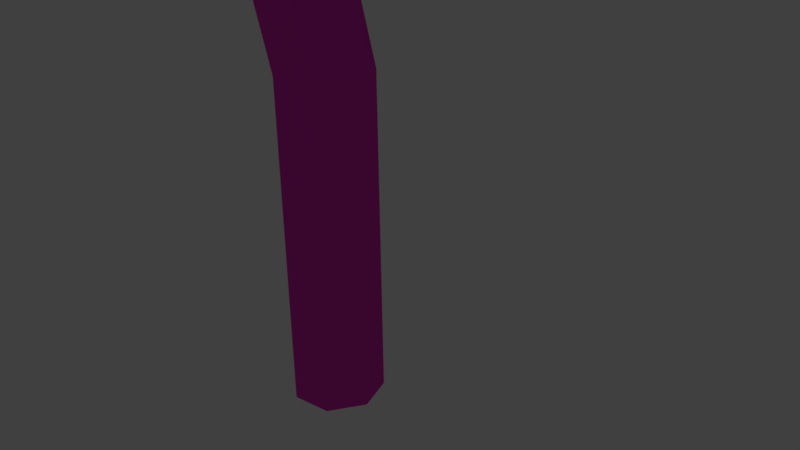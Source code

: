 # Source: Tree_1.blend  (saved by Blender 2.79.0; exported with 4.5.12 LTS)
import bpy
from mathutils import Matrix  # noqa: F401  (used for matrix-valued properties, if any)

bpy.ops.wm.read_factory_settings(use_empty=True)
scene = bpy.context.scene
scene.name = 'Scene'

# ---- collections
col_collection_1 = bpy.data.collections.new('Collection 1'); scene.collection.children.link(col_collection_1)

# ---- materials (node trees are filled in below, after node groups)
mat_wood = bpy.data.materials.new('Wood')
mat_wood.alpha_threshold = 0.0
mat_wood.use_transparent_shadow = False
mat_wood.diffuse_color = (0.8, 0.03754, 0.5345, 1.0)
mat_wood.roughness = 0.5
mat_top = bpy.data.materials.new('Top')
mat_top.alpha_threshold = 0.0
mat_top.use_transparent_shadow = False
mat_top.diffuse_color = (0.06169, 0.8, 0.493, 1.0)
mat_top.roughness = 0.5

# ---- material node trees

# ---- world
world_world = bpy.data.worlds.new('World'); scene.world = world_world
world_world.color = (0.05088, 0.05088, 0.05088)
world_world.use_sun_shadow = False
world_world.sun_shadow_jitter_overblur = 0.0
world_world.cycles.sampling_method = 'MANUAL'

# ---- cameras
cam_camera = bpy.data.cameras.new('Camera')
cam_camera.clip_end = 100.0
cam_camera.lens = 35.0
cam_camera.sensor_width = 32.0
cam_camera.sensor_height = 18.0
cam_camera.ortho_scale = 7.314
cam_camera.dof.focus_distance = 0.0
cam_camera.dof.aperture_fstop = 128.0

# ---- lights
light_lamp = bpy.data.lights.new('Lamp', 'POINT')
light_lamp.transmission_factor = 0.0
light_lamp.cutoff_distance = 30.0
light_lamp.energy = 100.0
light_lamp.shadow_buffer_clip_start = 1.001
light_lamp.shadow_soft_size = 0.1
light_lamp.shadow_maximum_resolution = 0.006
light_lamp.use_absolute_resolution = True

# ---- meshes
me_cylinder = bpy.data.meshes.new('Cylinder')
me_cylinder.from_pydata([(-0.04266, 1.481, 37.51), (0.55, 3.305, 36.96), (-1.594, 2.608, 36.96), (-1.594, 0.3533, 36.96), (1.875, 1.481, 36.96), (0.55, -0.3434, 36.96), (2.468, 3.305, 35.78), (-1.002, 4.432, 35.78), (-3.146, 1.481, 35.78), (-1.002, -1.471, 35.78), (2.468, -0.3434, 35.78), (-0.04266, 5.129, 33.86), (2.102, 4.432, 33.86), (-3.512, 2.608, 33.86), (-2.187, 4.432, 33.86), (-2.187, -1.471, 33.86), (-3.512, 0.3533, 33.86), (2.102, -1.471, 33.86), (-0.04266, -2.167, 33.86), (3.427, 2.608, 33.86), (3.427, 0.3533, 33.86), (1.821, 7.215, 19.63), (-4.92, 5.025, 19.63), (-1.194, 5.024, 17.33), (-4.92, -2.063, 19.63), (-3.769, 1.481, 17.33), (2.972, 3.671, 17.33), (5.987, 1.481, 19.63), (1.821, -4.254, 19.63), (2.972, -0.7097, 17.33), (-1.194, -2.063, 17.33), (3.22, 1.481, 35.49), (0.9656, 4.584, 35.49), (-2.682, 3.398, 35.49), (-2.682, -0.4373, 35.49), (0.9656, -1.623, 35.49), (5.086, 5.207, 20.19), (-2.002, 7.51, 20.19), (-6.382, 1.481, 20.19), (-2.002, -4.549, 20.19), (5.086, -2.246, 20.19), (-0.04265, 1.481, 16.27), (-0.7822, 1.876, 17.19), (-0.9753, 1.03, 17.19), (-0.4342, 0.3514, 17.19), (0.4336, 0.3514, 17.19), (0.9746, 1.03, 17.19), (0.7815, 1.876, 17.19), (-0.000326, 2.252, 17.19), (-0.7818, 1.83, 11.55), (-0.9749, 0.9835, 11.55), (-0.4339, 0.3051, 11.55), (0.4339, 0.3051, 11.55), (0.9749, 0.9835, 11.55), (0.7818, 1.83, 11.55), (1.708e-07, 2.206, 11.55), (-0.7818, 0.6235, 6.081), (-0.9749, -0.2225, 6.081), (-0.4339, -0.901, 6.081), (0.4339, -0.901, 6.081), (0.9749, -0.2225, 6.081), (0.7818, 0.6235, 6.081), (0.0, 1.0, 6.081), (-0.7818, 0.6235, 1.0), (-0.7818, 0.6235, -1.0), (-0.9749, -0.2225, 1.0), (-0.9749, -0.2225, -1.0), (-0.4339, -0.901, 1.0), (-0.4339, -0.901, -1.0), (0.4339, -0.901, 1.0), (0.4339, -0.901, -1.0), (0.9749, -0.2225, 1.0), (0.9749, -0.2225, -1.0), (0.7818, 0.6235, 1.0), (0.7818, 0.6235, -1.0), (0.0, 1.0, 1.0), (0.0, 1.0, -1.0)], [], [(3, 9, 5), (7, 33, 2), (12, 21, 11), (3, 5, 0), (13, 16, 8), (14, 22, 13), (14, 33, 7), (19, 6, 31), (5, 10, 4), (9, 35, 5), (23, 25, 22), (30, 39, 24), (1, 2, 0), (25, 30, 24), (30, 29, 28), (11, 14, 7), (16, 24, 15), (26, 21, 36), (8, 34, 3), (12, 11, 32), (27, 29, 26), (18, 17, 35), (1, 7, 2), (6, 32, 1), (18, 28, 17), (2, 3, 0), (2, 8, 3), (13, 8, 33), (19, 12, 6), (27, 36, 19), (75, 73, 74), (73, 71, 72), (71, 69, 70), (69, 67, 68), (67, 65, 66), (71, 60, 59), (65, 63, 64), (63, 75, 76), (64, 76, 74), (74, 72, 70), (70, 68, 66), (66, 64, 74), (56, 57, 50), (65, 57, 56), (69, 59, 58), (63, 56, 62), (73, 61, 60), (67, 58, 57), (75, 62, 61), (55, 49, 42), (59, 52, 51), (61, 54, 53), (62, 56, 49), (57, 58, 51), (60, 53, 52), (62, 55, 54), (46, 47, 48), (48, 42, 43), (43, 44, 45), (45, 46, 48), (50, 51, 44), (53, 46, 45), (55, 48, 47), (49, 50, 43), (51, 52, 45), (54, 47, 46), (12, 32, 6), (20, 19, 31), (26, 23, 21), (16, 34, 8), (14, 13, 33), (15, 9, 34), (5, 4, 0), (4, 6, 1), (10, 31, 4), (16, 15, 34), (23, 37, 21), (23, 22, 37), (29, 41, 26), (11, 7, 32), (20, 27, 19), (29, 40, 28), (17, 20, 10), (18, 35, 9), (20, 31, 10), (28, 40, 17), (24, 39, 15), (25, 38, 22), (25, 24, 38), (27, 26, 36), (22, 38, 13), (21, 37, 11), (17, 10, 35), (15, 18, 9), (30, 28, 39), (33, 8, 2), (35, 10, 5), (36, 12, 19), (32, 7, 1), (39, 18, 15), (31, 6, 4), (38, 16, 13), (4, 1, 0), (37, 14, 11), (34, 9, 3), (54, 46, 53), (40, 27, 20), (40, 29, 27), (51, 45, 44), (49, 43, 42), (55, 47, 54), (41, 29, 30), (37, 22, 14), (53, 45, 52), (50, 44, 43), (48, 43, 45), (62, 54, 61), (60, 52, 59), (57, 51, 50), (62, 49, 55), (41, 25, 23), (41, 30, 25), (61, 53, 60), (39, 28, 18), (38, 24, 16), (59, 51, 58), (40, 20, 17), (36, 21, 12), (41, 23, 26), (75, 61, 73), (67, 57, 65), (73, 60, 71), (63, 62, 75), (55, 42, 48), (69, 58, 67), (65, 56, 63), (56, 50, 49), (74, 70, 66), (63, 76, 64), (65, 64, 66), (71, 59, 69), (67, 66, 68), (69, 68, 70), (71, 70, 72), (73, 72, 74), (75, 74, 76)])
me_cylinder.polygons.foreach_set('material_index', [1, 1, 1, 1, 1, 1, 1, 1, 1, 1, 1, 1, 1, 1, 1, 1, 1, 1, 1, 1, 1, 1, 1, 1, 1, 1, 1, 1, 1, 1, 0, 0, 0, 0, 0, 0, 0, 0, 0, 0, 0, 0, 0, 0, 0, 0, 0, 0, 0, 0, 0, 0, 0, 0, 0, 0, 0, 0, 0, 0, 0, 0, 0, 0, 0, 0, 1, 1, 1, 1, 1, 1, 1, 1, 1, 1, 1, 1, 1, 1, 1, 1, 1, 1, 1, 1, 1, 1, 1, 1, 1, 1, 1, 1, 1, 1, 1, 1, 1, 1, 1, 1, 1, 1, 1, 0, 1, 1, 0, 0, 0, 1, 1, 0, 0, 0, 0, 0, 0, 0, 1, 1, 0, 1, 1, 0, 1, 1, 1, 0, 0, 0, 0, 0, 0, 0, 0, 0, 0, 0, 0, 0, 0, 0, 0, 0])
me_cylinder.materials.append(mat_wood)
me_cylinder.materials.append(mat_top)
me_cylinder.use_remesh_preserve_volume = False
me_cylinder.use_remesh_preserve_attributes = False
me_cylinder.use_mirror_vertex_groups = False
me_cylinder.update()

# ---- objects
ob_cylinder = bpy.data.objects.new('Cylinder', me_cylinder)
ob_lamp = bpy.data.objects.new('Lamp', light_lamp)
ob_camera = bpy.data.objects.new('Camera', cam_camera)

# ---- transforms, parenting, visibility, modifiers, constraints
ob_cylinder.location = (0.0, 0.0, 0.0)
ob_cylinder.lineart.crease_threshold = 0.0
ob_lamp.location = (4.076, 1.005, 5.904)
ob_lamp.rotation_euler = (0.6503, 0.05522, 1.866)
ob_lamp.lock_rotations_4d = False
ob_lamp.empty_display_type = 'ARROWS'
ob_lamp.color = (0.0, 0.0, 0.0, 0.0)
ob_lamp.lineart.crease_threshold = 0.0
ob_camera.location = (-14.19, -7.884, 10.2)
ob_camera.rotation_euler = (1.144, 0.01271, -1.156)
ob_camera.lock_rotations_4d = False
ob_camera.empty_display_type = 'ARROWS'
ob_camera.color = (0.0, 0.0, 0.0, 0.0)
ob_camera.display_type = 'WIRE'
ob_camera.lineart.crease_threshold = 0.0

# ---- collection membership
col_collection_1.objects.link(ob_cylinder)
col_collection_1.objects.link(ob_lamp)
col_collection_1.objects.link(ob_camera)

# ---- scene / render settings (as saved in the file)
scene.camera = ob_camera
scene.frame_start = 1; scene.frame_end = 250; scene.frame_set(1)
scene.render.engine = 'BLENDER_EEVEE_NEXT'
scene.render.resolution_percentage = 50
scene.render.dither_intensity = 0.0
scene.cycles.use_denoising = False
scene.cycles.samples = 128
scene.cycles.sampling_pattern = 'TABULATED_SOBOL'
scene.cycles.use_adaptive_sampling = False
scene.cycles.use_light_tree = False
scene.cycles.blur_glossy = 0.0
scene.cycles.sample_clamp_indirect = 0.0
scene.view_settings.view_transform = 'Standard'
bpy.context.view_layer.update()
